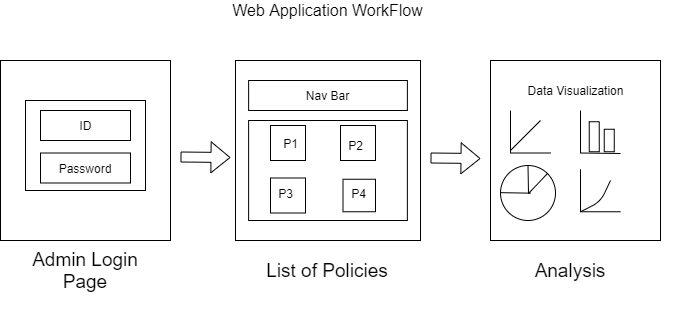

The diagram above was exported from draw.io. Its source (the exported page's mxGraphModel, read from the mxfile embedded in the PNG):
<mxGraphModel dx="868" dy="450" grid="1" gridSize="10" guides="1" tooltips="1" connect="1" arrows="1" fold="1" page="1" pageScale="1" pageWidth="850" pageHeight="1100" math="0" shadow="0">
  <root>
    <mxCell id="0" />
    <mxCell id="1" parent="0" />
    <mxCell id="FhHqCnitkmwLDbNkuud8-1" value="" style="rounded=0;whiteSpace=wrap;html=1;" vertex="1" parent="1">
      <mxGeometry x="60" y="100" width="170" height="180" as="geometry" />
    </mxCell>
    <mxCell id="FhHqCnitkmwLDbNkuud8-2" value="" style="rounded=0;whiteSpace=wrap;html=1;" vertex="1" parent="1">
      <mxGeometry x="85" y="140" width="120" height="90" as="geometry" />
    </mxCell>
    <mxCell id="FhHqCnitkmwLDbNkuud8-5" value="&lt;font style=&quot;font-size: 19px&quot;&gt;Admin Login Page&lt;/font&gt;" style="text;html=1;strokeColor=none;fillColor=none;align=center;verticalAlign=middle;whiteSpace=wrap;rounded=0;" vertex="1" parent="1">
      <mxGeometry x="75" y="300" width="140" height="20" as="geometry" />
    </mxCell>
    <mxCell id="FhHqCnitkmwLDbNkuud8-6" value="" style="rounded=0;whiteSpace=wrap;html=1;" vertex="1" parent="1">
      <mxGeometry x="100" y="150" width="90" height="30" as="geometry" />
    </mxCell>
    <mxCell id="FhHqCnitkmwLDbNkuud8-8" value="" style="rounded=0;whiteSpace=wrap;html=1;" vertex="1" parent="1">
      <mxGeometry x="100" y="192.5" width="90" height="30" as="geometry" />
    </mxCell>
    <mxCell id="FhHqCnitkmwLDbNkuud8-9" value="" style="shape=flexArrow;endArrow=classic;html=1;" edge="1" parent="1">
      <mxGeometry width="50" height="50" relative="1" as="geometry">
        <mxPoint x="240" y="196.5" as="sourcePoint" />
        <mxPoint x="290" y="197" as="targetPoint" />
      </mxGeometry>
    </mxCell>
    <mxCell id="FhHqCnitkmwLDbNkuud8-10" value="ID" style="text;html=1;resizable=0;autosize=1;align=center;verticalAlign=middle;points=[];fillColor=none;strokeColor=none;rounded=0;" vertex="1" parent="1">
      <mxGeometry x="130" y="155" width="30" height="20" as="geometry" />
    </mxCell>
    <mxCell id="FhHqCnitkmwLDbNkuud8-11" value="Password" style="text;html=1;strokeColor=none;fillColor=none;align=center;verticalAlign=middle;whiteSpace=wrap;rounded=0;" vertex="1" parent="1">
      <mxGeometry x="125" y="197.5" width="40" height="20" as="geometry" />
    </mxCell>
    <mxCell id="FhHqCnitkmwLDbNkuud8-13" value="" style="rounded=0;whiteSpace=wrap;html=1;" vertex="1" parent="1">
      <mxGeometry x="295" y="100" width="185" height="180" as="geometry" />
    </mxCell>
    <mxCell id="FhHqCnitkmwLDbNkuud8-14" value="" style="rounded=0;whiteSpace=wrap;html=1;" vertex="1" parent="1">
      <mxGeometry x="308.13" y="120" width="158.75" height="30" as="geometry" />
    </mxCell>
    <mxCell id="FhHqCnitkmwLDbNkuud8-20" value="&lt;span style=&quot;font-size: 19px&quot;&gt;List of Policies&lt;/span&gt;" style="text;html=1;strokeColor=none;fillColor=none;align=center;verticalAlign=middle;whiteSpace=wrap;rounded=0;" vertex="1" parent="1">
      <mxGeometry x="317.49" y="300" width="140" height="20" as="geometry" />
    </mxCell>
    <mxCell id="FhHqCnitkmwLDbNkuud8-21" value="" style="shape=flexArrow;endArrow=classic;html=1;" edge="1" parent="1">
      <mxGeometry width="50" height="50" relative="1" as="geometry">
        <mxPoint x="490" y="197.5" as="sourcePoint" />
        <mxPoint x="540" y="198" as="targetPoint" />
      </mxGeometry>
    </mxCell>
    <mxCell id="FhHqCnitkmwLDbNkuud8-26" value="Nav Bar" style="text;html=1;resizable=0;autosize=1;align=center;verticalAlign=middle;points=[];fillColor=none;strokeColor=none;rounded=0;" vertex="1" parent="1">
      <mxGeometry x="357.49" y="125" width="60" height="20" as="geometry" />
    </mxCell>
    <mxCell id="FhHqCnitkmwLDbNkuud8-28" value="" style="rounded=0;whiteSpace=wrap;html=1;" vertex="1" parent="1">
      <mxGeometry x="308.12" y="160" width="158.75" height="100" as="geometry" />
    </mxCell>
    <mxCell id="FhHqCnitkmwLDbNkuud8-31" value="" style="whiteSpace=wrap;html=1;aspect=fixed;" vertex="1" parent="1">
      <mxGeometry x="330" y="165" width="35" height="35" as="geometry" />
    </mxCell>
    <mxCell id="FhHqCnitkmwLDbNkuud8-32" value="P1" style="text;html=1;resizable=0;autosize=1;align=center;verticalAlign=middle;points=[];fillColor=none;strokeColor=none;rounded=0;" vertex="1" parent="1">
      <mxGeometry x="335" y="172.5" width="30" height="20" as="geometry" />
    </mxCell>
    <mxCell id="FhHqCnitkmwLDbNkuud8-33" value="" style="whiteSpace=wrap;html=1;aspect=fixed;" vertex="1" parent="1">
      <mxGeometry x="400" y="165" width="35" height="35" as="geometry" />
    </mxCell>
    <mxCell id="FhHqCnitkmwLDbNkuud8-34" value="" style="whiteSpace=wrap;html=1;aspect=fixed;" vertex="1" parent="1">
      <mxGeometry x="330" y="217.5" width="35" height="35" as="geometry" />
    </mxCell>
    <mxCell id="FhHqCnitkmwLDbNkuud8-35" value="" style="whiteSpace=wrap;html=1;aspect=fixed;" vertex="1" parent="1">
      <mxGeometry x="402.5" y="218.75" width="32.5" height="32.5" as="geometry" />
    </mxCell>
    <mxCell id="FhHqCnitkmwLDbNkuud8-36" value="P3" style="text;html=1;resizable=0;autosize=1;align=center;verticalAlign=middle;points=[];fillColor=none;strokeColor=none;rounded=0;" vertex="1" parent="1">
      <mxGeometry x="330" y="222.5" width="30" height="20" as="geometry" />
    </mxCell>
    <mxCell id="FhHqCnitkmwLDbNkuud8-37" value="P4" style="text;html=1;resizable=0;autosize=1;align=center;verticalAlign=middle;points=[];fillColor=none;strokeColor=none;rounded=0;" vertex="1" parent="1">
      <mxGeometry x="402.5" y="222.5" width="30" height="20" as="geometry" />
    </mxCell>
    <mxCell id="FhHqCnitkmwLDbNkuud8-38" value="P2" style="text;html=1;resizable=0;autosize=1;align=center;verticalAlign=middle;points=[];fillColor=none;strokeColor=none;rounded=0;" vertex="1" parent="1">
      <mxGeometry x="400" y="175" width="30" height="20" as="geometry" />
    </mxCell>
    <mxCell id="FhHqCnitkmwLDbNkuud8-39" value="" style="rounded=0;whiteSpace=wrap;html=1;" vertex="1" parent="1">
      <mxGeometry x="550" y="100" width="170" height="180" as="geometry" />
    </mxCell>
    <mxCell id="FhHqCnitkmwLDbNkuud8-40" value="" style="endArrow=none;html=1;" edge="1" parent="1">
      <mxGeometry width="50" height="50" relative="1" as="geometry">
        <mxPoint x="570" y="190" as="sourcePoint" />
        <mxPoint x="600" y="160" as="targetPoint" />
      </mxGeometry>
    </mxCell>
    <mxCell id="FhHqCnitkmwLDbNkuud8-44" value="" style="endArrow=none;html=1;" edge="1" parent="1">
      <mxGeometry width="50" height="50" relative="1" as="geometry">
        <mxPoint x="570" y="192.5" as="sourcePoint" />
        <mxPoint x="570" y="150" as="targetPoint" />
      </mxGeometry>
    </mxCell>
    <mxCell id="FhHqCnitkmwLDbNkuud8-45" value="" style="endArrow=none;html=1;" edge="1" parent="1">
      <mxGeometry width="50" height="50" relative="1" as="geometry">
        <mxPoint x="570" y="192.5" as="sourcePoint" />
        <mxPoint x="610" y="192.5" as="targetPoint" />
      </mxGeometry>
    </mxCell>
    <mxCell id="FhHqCnitkmwLDbNkuud8-46" value="" style="endArrow=none;html=1;" edge="1" parent="1">
      <mxGeometry width="50" height="50" relative="1" as="geometry">
        <mxPoint x="640" y="251.25" as="sourcePoint" />
        <mxPoint x="670" y="220" as="targetPoint" />
        <Array as="points">
          <mxPoint x="660" y="241.25" />
        </Array>
      </mxGeometry>
    </mxCell>
    <mxCell id="FhHqCnitkmwLDbNkuud8-47" value="" style="endArrow=none;html=1;" edge="1" parent="1">
      <mxGeometry width="50" height="50" relative="1" as="geometry">
        <mxPoint x="640" y="251.25" as="sourcePoint" />
        <mxPoint x="680" y="251.25" as="targetPoint" />
      </mxGeometry>
    </mxCell>
    <mxCell id="FhHqCnitkmwLDbNkuud8-48" value="" style="endArrow=none;html=1;" edge="1" parent="1">
      <mxGeometry width="50" height="50" relative="1" as="geometry">
        <mxPoint x="640" y="251.25" as="sourcePoint" />
        <mxPoint x="640" y="208.75" as="targetPoint" />
      </mxGeometry>
    </mxCell>
    <mxCell id="FhHqCnitkmwLDbNkuud8-51" value="" style="endArrow=none;html=1;" edge="1" parent="1">
      <mxGeometry width="50" height="50" relative="1" as="geometry">
        <mxPoint x="640" y="192.5" as="sourcePoint" />
        <mxPoint x="680" y="193" as="targetPoint" />
      </mxGeometry>
    </mxCell>
    <mxCell id="FhHqCnitkmwLDbNkuud8-52" value="" style="endArrow=none;html=1;" edge="1" parent="1">
      <mxGeometry width="50" height="50" relative="1" as="geometry">
        <mxPoint x="640" y="192.5" as="sourcePoint" />
        <mxPoint x="640" y="150" as="targetPoint" />
      </mxGeometry>
    </mxCell>
    <mxCell id="FhHqCnitkmwLDbNkuud8-55" value="" style="rounded=0;whiteSpace=wrap;html=1;rotation=90;" vertex="1" parent="1">
      <mxGeometry x="638.75" y="171.25" width="30" height="10" as="geometry" />
    </mxCell>
    <mxCell id="FhHqCnitkmwLDbNkuud8-56" value="" style="rounded=0;whiteSpace=wrap;html=1;rotation=90;" vertex="1" parent="1">
      <mxGeometry x="657.5" y="175" width="22.5" height="10" as="geometry" />
    </mxCell>
    <mxCell id="FhHqCnitkmwLDbNkuud8-58" value="Data Visualization" style="text;html=1;resizable=0;autosize=1;align=center;verticalAlign=middle;points=[];fillColor=none;strokeColor=none;rounded=0;" vertex="1" parent="1">
      <mxGeometry x="580" y="120" width="110" height="20" as="geometry" />
    </mxCell>
    <mxCell id="FhHqCnitkmwLDbNkuud8-60" value="&lt;span style=&quot;font-size: 19px&quot;&gt;Analysis&lt;/span&gt;" style="text;html=1;strokeColor=none;fillColor=none;align=center;verticalAlign=middle;whiteSpace=wrap;rounded=0;" vertex="1" parent="1">
      <mxGeometry x="560" y="300" width="140" height="20" as="geometry" />
    </mxCell>
    <mxCell id="FhHqCnitkmwLDbNkuud8-61" value="" style="ellipse;whiteSpace=wrap;html=1;aspect=fixed;" vertex="1" parent="1">
      <mxGeometry x="560" y="205" width="55" height="55" as="geometry" />
    </mxCell>
    <mxCell id="FhHqCnitkmwLDbNkuud8-62" value="" style="endArrow=none;html=1;entryX=1;entryY=0;entryDx=0;entryDy=0;" edge="1" parent="1" target="FhHqCnitkmwLDbNkuud8-61">
      <mxGeometry width="50" height="50" relative="1" as="geometry">
        <mxPoint x="588" y="233" as="sourcePoint" />
        <mxPoint x="610" y="220" as="targetPoint" />
      </mxGeometry>
    </mxCell>
    <mxCell id="FhHqCnitkmwLDbNkuud8-64" value="" style="endArrow=none;html=1;entryX=0.5;entryY=0;entryDx=0;entryDy=0;" edge="1" parent="1" target="FhHqCnitkmwLDbNkuud8-61">
      <mxGeometry width="50" height="50" relative="1" as="geometry">
        <mxPoint x="588" y="233" as="sourcePoint" />
        <mxPoint x="587" y="220" as="targetPoint" />
      </mxGeometry>
    </mxCell>
    <mxCell id="FhHqCnitkmwLDbNkuud8-66" value="" style="endArrow=none;html=1;" edge="1" parent="1">
      <mxGeometry width="50" height="50" relative="1" as="geometry">
        <mxPoint x="560" y="232.16" as="sourcePoint" />
        <mxPoint x="590" y="232.66" as="targetPoint" />
      </mxGeometry>
    </mxCell>
    <mxCell id="FhHqCnitkmwLDbNkuud8-67" value="&lt;font style=&quot;font-size: 16px&quot;&gt;Web Application WorkFlow&lt;/font&gt;" style="text;html=1;resizable=0;autosize=1;align=center;verticalAlign=middle;points=[];fillColor=none;strokeColor=none;rounded=0;" vertex="1" parent="1">
      <mxGeometry x="281.87" y="40" width="210" height="20" as="geometry" />
    </mxCell>
  </root>
</mxGraphModel>